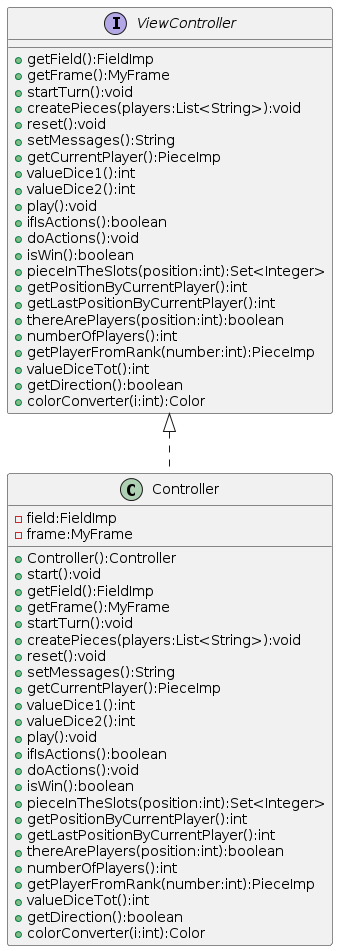

The diagram above was rendered by PlantUML. Its source (embedded in the PNG):
@startuml
interface ViewController {
  +getField():FieldImp
  +getFrame():MyFrame
  +startTurn():void
  +createPieces(players:List<String>):void
  +reset():void
  +setMessages():String
  +getCurrentPlayer():PieceImp
  +valueDice1():int 
  +valueDice2():int
  +play():void
  +ifIsActions():boolean
  +doActions():void
  +isWin():boolean
  +pieceInTheSlots(position:int):Set<Integer>
  +getPositionByCurrentPlayer():int
  +getLastPositionByCurrentPlayer():int
  +thereArePlayers(position:int):boolean
  +numberOfPlayers():int
  +getPlayerFromRank(number:int):PieceImp
  +valueDiceTot():int
  +getDirection():boolean
  +colorConverter(i:int):Color 
}

class Controller implements ViewController{
  -field:FieldImp
  -frame:MyFrame
  +Controller():Controller
  +start():void
  +getField():FieldImp
  +getFrame():MyFrame
  +startTurn():void
  +createPieces(players:List<String>):void
  +reset():void
  +setMessages():String
  +getCurrentPlayer():PieceImp
  +valueDice1():int 
  +valueDice2():int
  +play():void
  +ifIsActions():boolean
  +doActions():void
  +isWin():boolean
  +pieceInTheSlots(position:int):Set<Integer>
  +getPositionByCurrentPlayer():int
  +getLastPositionByCurrentPlayer():int
  +thereArePlayers(position:int):boolean
  +numberOfPlayers():int
  +getPlayerFromRank(number:int):PieceImp
  +valueDiceTot():int
  +getDirection():boolean
  +colorConverter(i:int):Color 
}
@enduml